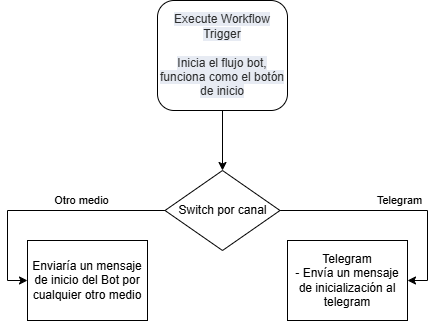

The diagram above was exported from draw.io. Its source (the exported page's mxGraphModel, read from the mxfile embedded in the PNG):
<mxGraphModel dx="1364" dy="663" grid="1" gridSize="10" guides="1" tooltips="1" connect="1" arrows="1" fold="1" page="1" pageScale="1" pageWidth="827" pageHeight="1169" math="0" shadow="0">
  <root>
    <mxCell id="0" />
    <mxCell id="1" parent="0" />
    <mxCell id="z64gdQ5h9B5UyjA9dzm--3" edge="1" parent="1" source="z64gdQ5h9B5UyjA9dzm--1" style="edgeStyle=orthogonalEdgeStyle;rounded=0;orthogonalLoop=1;jettySize=auto;html=1;" target="z64gdQ5h9B5UyjA9dzm--4" value="">
      <mxGeometry relative="1" as="geometry">
        <mxPoint x="405" y="270.0000000000001" as="targetPoint" />
      </mxGeometry>
    </mxCell>
    <mxCell id="z64gdQ5h9B5UyjA9dzm--1" parent="1" style="rounded=1;whiteSpace=wrap;html=1;align=center;" value="&lt;span style=&quot;color: rgb(45, 46, 46); font-family: InterVariable, sans-serif; background-color: rgb(231, 235, 243);&quot;&gt;Execute Workflow Trigger&lt;/span&gt;&lt;div&gt;&lt;span style=&quot;color: rgb(45, 46, 46); font-family: InterVariable, sans-serif; background-color: rgb(231, 235, 243);&quot;&gt;&lt;br&gt;&lt;/span&gt;&lt;/div&gt;&lt;div&gt;&lt;span style=&quot;color: rgb(45, 46, 46); font-family: InterVariable, sans-serif; background-color: rgb(231, 235, 243);&quot;&gt;Inicia el flujo bot, funciona como el botón de inicio&lt;/span&gt;&lt;/div&gt;" vertex="1">
      <mxGeometry height="110" width="130" x="340" y="120" as="geometry" />
    </mxCell>
    <mxCell id="z64gdQ5h9B5UyjA9dzm--8" edge="1" parent="1" source="z64gdQ5h9B5UyjA9dzm--4" style="edgeStyle=orthogonalEdgeStyle;rounded=0;orthogonalLoop=1;jettySize=auto;html=1;entryX=1;entryY=0.5;entryDx=0;entryDy=0;" target="z64gdQ5h9B5UyjA9dzm--11" value="Telegram">
      <mxGeometry relative="1" y="10" as="geometry">
        <mxPoint as="offset" />
        <mxPoint x="600" y="390" as="targetPoint" />
      </mxGeometry>
    </mxCell>
    <mxCell id="z64gdQ5h9B5UyjA9dzm--10" edge="1" parent="1" source="z64gdQ5h9B5UyjA9dzm--4" style="edgeStyle=orthogonalEdgeStyle;rounded=0;orthogonalLoop=1;jettySize=auto;html=1;entryX=0;entryY=0.5;entryDx=0;entryDy=0;" target="z64gdQ5h9B5UyjA9dzm--9" value="Otro medio">
      <mxGeometry relative="1" x="-0.3187" y="-10" as="geometry">
        <mxPoint as="offset" />
      </mxGeometry>
    </mxCell>
    <mxCell id="z64gdQ5h9B5UyjA9dzm--4" parent="1" style="rhombus;whiteSpace=wrap;html=1;" value="Switch por canal" vertex="1">
      <mxGeometry height="80" width="115" x="347.5" y="290" as="geometry" />
    </mxCell>
    <mxCell id="z64gdQ5h9B5UyjA9dzm--9" parent="1" style="rounded=0;whiteSpace=wrap;html=1;" value="Enviaría un mensaje de inicio del Bot por cualquier otro medio" vertex="1">
      <mxGeometry height="80" width="120" x="210" y="360" as="geometry" />
    </mxCell>
    <mxCell id="z64gdQ5h9B5UyjA9dzm--11" parent="1" style="rounded=0;whiteSpace=wrap;html=1;" value="Telegram&lt;div&gt;- Envía un mensaje de inicialización al telegram&lt;/div&gt;" vertex="1">
      <mxGeometry height="80" width="120" x="470" y="360" as="geometry" />
    </mxCell>
  </root>
</mxGraphModel>